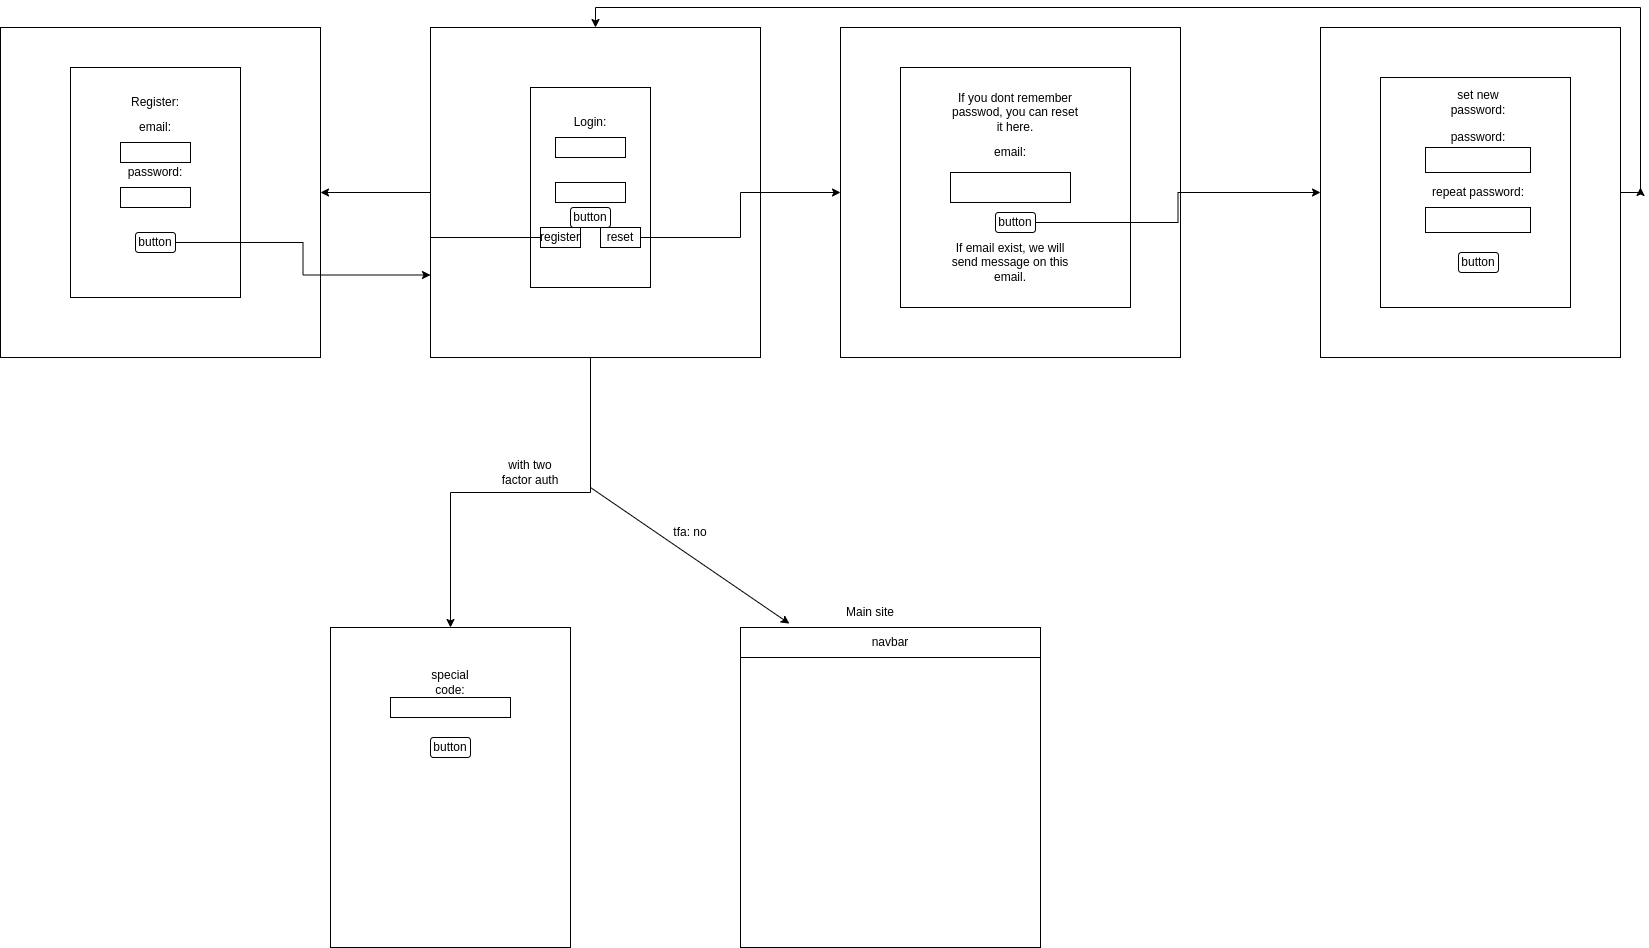

The diagram above was exported from draw.io. Its source (the exported page's mxGraphModel, read from the mxfile embedded in the PNG):
<mxGraphModel dx="2204" dy="751" grid="1" gridSize="10" guides="1" tooltips="1" connect="1" arrows="1" fold="1" page="1" pageScale="1" pageWidth="850" pageHeight="1100" math="0" shadow="0">
  <root>
    <mxCell id="0" />
    <mxCell id="1" parent="0" />
    <mxCell id="vm6-SXr89nIQI3wlDySY-45" style="edgeStyle=orthogonalEdgeStyle;rounded=0;orthogonalLoop=1;jettySize=auto;html=1;exitX=0.5;exitY=1;exitDx=0;exitDy=0;" edge="1" parent="1" source="vm6-SXr89nIQI3wlDySY-2">
      <mxGeometry relative="1" as="geometry">
        <mxPoint x="270" y="680" as="targetPoint" />
        <Array as="points">
          <mxPoint x="410" y="410" />
          <mxPoint x="410" y="545" />
          <mxPoint x="270" y="545" />
        </Array>
      </mxGeometry>
    </mxCell>
    <mxCell id="vm6-SXr89nIQI3wlDySY-2" value="" style="whiteSpace=wrap;html=1;aspect=fixed;" vertex="1" parent="1">
      <mxGeometry x="250" y="80" width="330" height="330" as="geometry" />
    </mxCell>
    <mxCell id="vm6-SXr89nIQI3wlDySY-3" value="" style="rounded=0;whiteSpace=wrap;html=1;" vertex="1" parent="1">
      <mxGeometry x="350" y="140" width="120" height="200" as="geometry" />
    </mxCell>
    <mxCell id="vm6-SXr89nIQI3wlDySY-4" value="Login:&lt;br&gt;" style="text;html=1;strokeColor=none;fillColor=none;align=center;verticalAlign=middle;whiteSpace=wrap;rounded=0;" vertex="1" parent="1">
      <mxGeometry x="380" y="160" width="60" height="30" as="geometry" />
    </mxCell>
    <mxCell id="vm6-SXr89nIQI3wlDySY-5" value="" style="rounded=0;whiteSpace=wrap;html=1;" vertex="1" parent="1">
      <mxGeometry x="375" y="190" width="70" height="20" as="geometry" />
    </mxCell>
    <mxCell id="vm6-SXr89nIQI3wlDySY-6" value="" style="rounded=0;whiteSpace=wrap;html=1;" vertex="1" parent="1">
      <mxGeometry x="375" y="235" width="70" height="20" as="geometry" />
    </mxCell>
    <mxCell id="vm6-SXr89nIQI3wlDySY-32" style="edgeStyle=orthogonalEdgeStyle;rounded=0;orthogonalLoop=1;jettySize=auto;html=1;exitX=0;exitY=0.5;exitDx=0;exitDy=0;" edge="1" parent="1" source="vm6-SXr89nIQI3wlDySY-7" target="vm6-SXr89nIQI3wlDySY-33">
      <mxGeometry relative="1" as="geometry">
        <mxPoint x="80" y="250" as="targetPoint" />
      </mxGeometry>
    </mxCell>
    <mxCell id="vm6-SXr89nIQI3wlDySY-7" value="register" style="rounded=0;whiteSpace=wrap;html=1;" vertex="1" parent="1">
      <mxGeometry x="360" y="280" width="40" height="20" as="geometry" />
    </mxCell>
    <mxCell id="vm6-SXr89nIQI3wlDySY-10" style="edgeStyle=orthogonalEdgeStyle;rounded=0;orthogonalLoop=1;jettySize=auto;html=1;exitX=1;exitY=0.5;exitDx=0;exitDy=0;" edge="1" parent="1" source="vm6-SXr89nIQI3wlDySY-8" target="vm6-SXr89nIQI3wlDySY-11">
      <mxGeometry relative="1" as="geometry">
        <mxPoint x="720" y="290" as="targetPoint" />
      </mxGeometry>
    </mxCell>
    <mxCell id="vm6-SXr89nIQI3wlDySY-8" value="reset" style="rounded=0;whiteSpace=wrap;html=1;" vertex="1" parent="1">
      <mxGeometry x="420" y="280" width="40" height="20" as="geometry" />
    </mxCell>
    <mxCell id="vm6-SXr89nIQI3wlDySY-11" value="" style="rounded=0;whiteSpace=wrap;html=1;" vertex="1" parent="1">
      <mxGeometry x="660" y="80" width="340" height="330" as="geometry" />
    </mxCell>
    <mxCell id="vm6-SXr89nIQI3wlDySY-12" value="" style="rounded=0;whiteSpace=wrap;html=1;" vertex="1" parent="1">
      <mxGeometry x="720" y="120" width="230" height="240" as="geometry" />
    </mxCell>
    <mxCell id="vm6-SXr89nIQI3wlDySY-13" value="If you dont remember passwod, you can reset it here." style="text;html=1;strokeColor=none;fillColor=none;align=center;verticalAlign=middle;whiteSpace=wrap;rounded=0;" vertex="1" parent="1">
      <mxGeometry x="770" y="130" width="130" height="70" as="geometry" />
    </mxCell>
    <mxCell id="vm6-SXr89nIQI3wlDySY-14" value="" style="rounded=0;whiteSpace=wrap;html=1;" vertex="1" parent="1">
      <mxGeometry x="770" y="225" width="120" height="30" as="geometry" />
    </mxCell>
    <mxCell id="vm6-SXr89nIQI3wlDySY-15" value="email:&lt;br&gt;" style="text;html=1;strokeColor=none;fillColor=none;align=center;verticalAlign=middle;whiteSpace=wrap;rounded=0;" vertex="1" parent="1">
      <mxGeometry x="800" y="190" width="60" height="30" as="geometry" />
    </mxCell>
    <mxCell id="vm6-SXr89nIQI3wlDySY-16" value="If email exist, we will send message on this email." style="text;html=1;strokeColor=none;fillColor=none;align=center;verticalAlign=middle;whiteSpace=wrap;rounded=0;" vertex="1" parent="1">
      <mxGeometry x="765" y="290" width="130" height="50" as="geometry" />
    </mxCell>
    <mxCell id="vm6-SXr89nIQI3wlDySY-29" style="edgeStyle=orthogonalEdgeStyle;rounded=0;orthogonalLoop=1;jettySize=auto;html=1;exitX=1;exitY=0.5;exitDx=0;exitDy=0;entryX=0.5;entryY=0;entryDx=0;entryDy=0;" edge="1" parent="1" source="vm6-SXr89nIQI3wlDySY-19" target="vm6-SXr89nIQI3wlDySY-2">
      <mxGeometry relative="1" as="geometry">
        <Array as="points">
          <mxPoint x="1460" y="245" />
          <mxPoint x="1460" y="60" />
          <mxPoint x="415" y="60" />
        </Array>
      </mxGeometry>
    </mxCell>
    <mxCell id="vm6-SXr89nIQI3wlDySY-31" style="edgeStyle=orthogonalEdgeStyle;rounded=0;orthogonalLoop=1;jettySize=auto;html=1;exitX=1;exitY=0.5;exitDx=0;exitDy=0;" edge="1" parent="1" source="vm6-SXr89nIQI3wlDySY-19">
      <mxGeometry relative="1" as="geometry">
        <mxPoint x="1460" y="240" as="targetPoint" />
      </mxGeometry>
    </mxCell>
    <mxCell id="vm6-SXr89nIQI3wlDySY-19" value="" style="rounded=0;whiteSpace=wrap;html=1;" vertex="1" parent="1">
      <mxGeometry x="1140" y="80" width="300" height="330" as="geometry" />
    </mxCell>
    <mxCell id="vm6-SXr89nIQI3wlDySY-20" value="" style="rounded=0;whiteSpace=wrap;html=1;" vertex="1" parent="1">
      <mxGeometry x="1200" y="130" width="190" height="230" as="geometry" />
    </mxCell>
    <mxCell id="vm6-SXr89nIQI3wlDySY-22" value="" style="rounded=0;whiteSpace=wrap;html=1;" vertex="1" parent="1">
      <mxGeometry x="1245" y="200" width="105" height="25" as="geometry" />
    </mxCell>
    <mxCell id="vm6-SXr89nIQI3wlDySY-23" value="" style="rounded=0;whiteSpace=wrap;html=1;" vertex="1" parent="1">
      <mxGeometry x="1245" y="260" width="105" height="25" as="geometry" />
    </mxCell>
    <mxCell id="vm6-SXr89nIQI3wlDySY-24" value="set new password:" style="text;html=1;strokeColor=none;fillColor=none;align=center;verticalAlign=middle;whiteSpace=wrap;rounded=0;" vertex="1" parent="1">
      <mxGeometry x="1251.5" y="140" width="92" height="30" as="geometry" />
    </mxCell>
    <mxCell id="vm6-SXr89nIQI3wlDySY-25" value="password:" style="text;html=1;strokeColor=none;fillColor=none;align=center;verticalAlign=middle;whiteSpace=wrap;rounded=0;" vertex="1" parent="1">
      <mxGeometry x="1268" y="180" width="60" height="20" as="geometry" />
    </mxCell>
    <mxCell id="vm6-SXr89nIQI3wlDySY-26" value="repeat password:" style="text;html=1;strokeColor=none;fillColor=none;align=center;verticalAlign=middle;whiteSpace=wrap;rounded=0;" vertex="1" parent="1">
      <mxGeometry x="1243.75" y="235" width="107.5" height="20" as="geometry" />
    </mxCell>
    <mxCell id="vm6-SXr89nIQI3wlDySY-30" style="edgeStyle=orthogonalEdgeStyle;rounded=0;orthogonalLoop=1;jettySize=auto;html=1;exitX=1;exitY=0.5;exitDx=0;exitDy=0;entryX=0;entryY=0.5;entryDx=0;entryDy=0;" edge="1" parent="1" source="vm6-SXr89nIQI3wlDySY-27" target="vm6-SXr89nIQI3wlDySY-19">
      <mxGeometry relative="1" as="geometry" />
    </mxCell>
    <mxCell id="vm6-SXr89nIQI3wlDySY-27" value="button" style="rounded=1;whiteSpace=wrap;html=1;" vertex="1" parent="1">
      <mxGeometry x="815" y="265" width="40" height="20" as="geometry" />
    </mxCell>
    <mxCell id="vm6-SXr89nIQI3wlDySY-28" value="button" style="rounded=1;whiteSpace=wrap;html=1;" vertex="1" parent="1">
      <mxGeometry x="1278" y="305" width="40" height="20" as="geometry" />
    </mxCell>
    <mxCell id="vm6-SXr89nIQI3wlDySY-33" value="" style="rounded=0;whiteSpace=wrap;html=1;" vertex="1" parent="1">
      <mxGeometry x="-180" y="80" width="320" height="330" as="geometry" />
    </mxCell>
    <mxCell id="vm6-SXr89nIQI3wlDySY-36" value="" style="rounded=0;whiteSpace=wrap;html=1;" vertex="1" parent="1">
      <mxGeometry x="-110" y="120" width="170" height="230" as="geometry" />
    </mxCell>
    <mxCell id="vm6-SXr89nIQI3wlDySY-38" value="Register:&lt;br&gt;" style="text;html=1;strokeColor=none;fillColor=none;align=center;verticalAlign=middle;whiteSpace=wrap;rounded=0;" vertex="1" parent="1">
      <mxGeometry x="-55" y="140" width="60" height="30" as="geometry" />
    </mxCell>
    <mxCell id="vm6-SXr89nIQI3wlDySY-39" value="" style="rounded=0;whiteSpace=wrap;html=1;" vertex="1" parent="1">
      <mxGeometry x="-60" y="195" width="70" height="20" as="geometry" />
    </mxCell>
    <mxCell id="vm6-SXr89nIQI3wlDySY-40" value="" style="rounded=0;whiteSpace=wrap;html=1;" vertex="1" parent="1">
      <mxGeometry x="-60" y="240" width="70" height="20" as="geometry" />
    </mxCell>
    <mxCell id="vm6-SXr89nIQI3wlDySY-44" style="edgeStyle=orthogonalEdgeStyle;rounded=0;orthogonalLoop=1;jettySize=auto;html=1;exitX=1;exitY=0.5;exitDx=0;exitDy=0;entryX=0;entryY=0.75;entryDx=0;entryDy=0;" edge="1" parent="1" source="vm6-SXr89nIQI3wlDySY-41" target="vm6-SXr89nIQI3wlDySY-2">
      <mxGeometry relative="1" as="geometry" />
    </mxCell>
    <mxCell id="vm6-SXr89nIQI3wlDySY-41" value="button" style="rounded=1;whiteSpace=wrap;html=1;" vertex="1" parent="1">
      <mxGeometry x="-45" y="285" width="40" height="20" as="geometry" />
    </mxCell>
    <mxCell id="vm6-SXr89nIQI3wlDySY-42" value="email:" style="text;html=1;strokeColor=none;fillColor=none;align=center;verticalAlign=middle;whiteSpace=wrap;rounded=0;" vertex="1" parent="1">
      <mxGeometry x="-55" y="165" width="60" height="30" as="geometry" />
    </mxCell>
    <mxCell id="vm6-SXr89nIQI3wlDySY-43" value="password:&lt;br&gt;" style="text;html=1;strokeColor=none;fillColor=none;align=center;verticalAlign=middle;whiteSpace=wrap;rounded=0;" vertex="1" parent="1">
      <mxGeometry x="-55" y="210" width="60" height="30" as="geometry" />
    </mxCell>
    <mxCell id="vm6-SXr89nIQI3wlDySY-46" value="button" style="rounded=1;whiteSpace=wrap;html=1;" vertex="1" parent="1">
      <mxGeometry x="390" y="260" width="40" height="20" as="geometry" />
    </mxCell>
    <mxCell id="vm6-SXr89nIQI3wlDySY-47" value="" style="rounded=0;whiteSpace=wrap;html=1;" vertex="1" parent="1">
      <mxGeometry x="150" y="680" width="240" height="320" as="geometry" />
    </mxCell>
    <mxCell id="vm6-SXr89nIQI3wlDySY-48" value="with two factor auth" style="text;html=1;strokeColor=none;fillColor=none;align=center;verticalAlign=middle;whiteSpace=wrap;rounded=0;" vertex="1" parent="1">
      <mxGeometry x="320" y="510" width="60" height="30" as="geometry" />
    </mxCell>
    <mxCell id="vm6-SXr89nIQI3wlDySY-49" value="" style="rounded=0;whiteSpace=wrap;html=1;" vertex="1" parent="1">
      <mxGeometry x="560" y="680" width="300" height="320" as="geometry" />
    </mxCell>
    <mxCell id="vm6-SXr89nIQI3wlDySY-50" value="" style="endArrow=classic;html=1;rounded=0;entryX=0.163;entryY=-0.012;entryDx=0;entryDy=0;entryPerimeter=0;" edge="1" parent="1" target="vm6-SXr89nIQI3wlDySY-49">
      <mxGeometry width="50" height="50" relative="1" as="geometry">
        <mxPoint x="410" y="540" as="sourcePoint" />
        <mxPoint x="500" y="540" as="targetPoint" />
      </mxGeometry>
    </mxCell>
    <mxCell id="vm6-SXr89nIQI3wlDySY-51" value="tfa: no&lt;br&gt;" style="text;html=1;strokeColor=none;fillColor=none;align=center;verticalAlign=middle;whiteSpace=wrap;rounded=0;" vertex="1" parent="1">
      <mxGeometry x="480" y="570" width="60" height="30" as="geometry" />
    </mxCell>
    <mxCell id="vm6-SXr89nIQI3wlDySY-52" value="navbar" style="rounded=0;whiteSpace=wrap;html=1;" vertex="1" parent="1">
      <mxGeometry x="560" y="680" width="300" height="30" as="geometry" />
    </mxCell>
    <mxCell id="vm6-SXr89nIQI3wlDySY-53" value="" style="rounded=0;whiteSpace=wrap;html=1;" vertex="1" parent="1">
      <mxGeometry x="210" y="750" width="120" height="20" as="geometry" />
    </mxCell>
    <mxCell id="vm6-SXr89nIQI3wlDySY-54" value="special code:" style="text;html=1;strokeColor=none;fillColor=none;align=center;verticalAlign=middle;whiteSpace=wrap;rounded=0;" vertex="1" parent="1">
      <mxGeometry x="240" y="720" width="60" height="30" as="geometry" />
    </mxCell>
    <mxCell id="vm6-SXr89nIQI3wlDySY-55" value="button" style="rounded=1;whiteSpace=wrap;html=1;" vertex="1" parent="1">
      <mxGeometry x="250" y="790" width="40" height="20" as="geometry" />
    </mxCell>
    <mxCell id="vm6-SXr89nIQI3wlDySY-56" value="Main site&lt;br&gt;" style="text;html=1;strokeColor=none;fillColor=none;align=center;verticalAlign=middle;whiteSpace=wrap;rounded=0;" vertex="1" parent="1">
      <mxGeometry x="660" y="650" width="60" height="30" as="geometry" />
    </mxCell>
  </root>
</mxGraphModel>